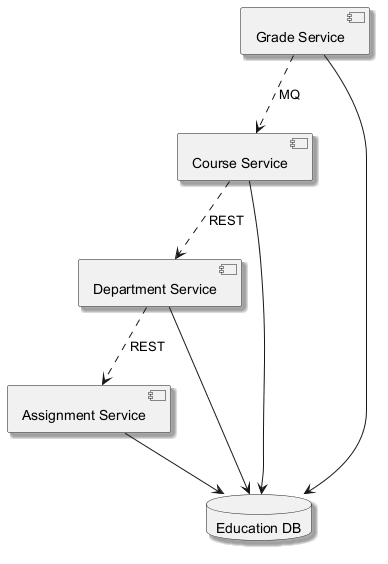

The diagram above was rendered by PlantUML. Its source (embedded in the PNG):
@startuml
skinparam shadowing true
component "Department Service" as C_DepartmentService
component "Grade Service" as C_GradeService
component "Course Service" as C_CourseService
component "Assignment Service" as C_AssignmentService
database "Education DB" as DB_education
C_DepartmentService --> DB_education
C_GradeService --> DB_education
C_CourseService --> DB_education
C_AssignmentService --> DB_education
C_CourseService ..> C_DepartmentService : REST
C_DepartmentService ..> C_AssignmentService : REST
C_GradeService ..> C_CourseService : MQ
@enduml